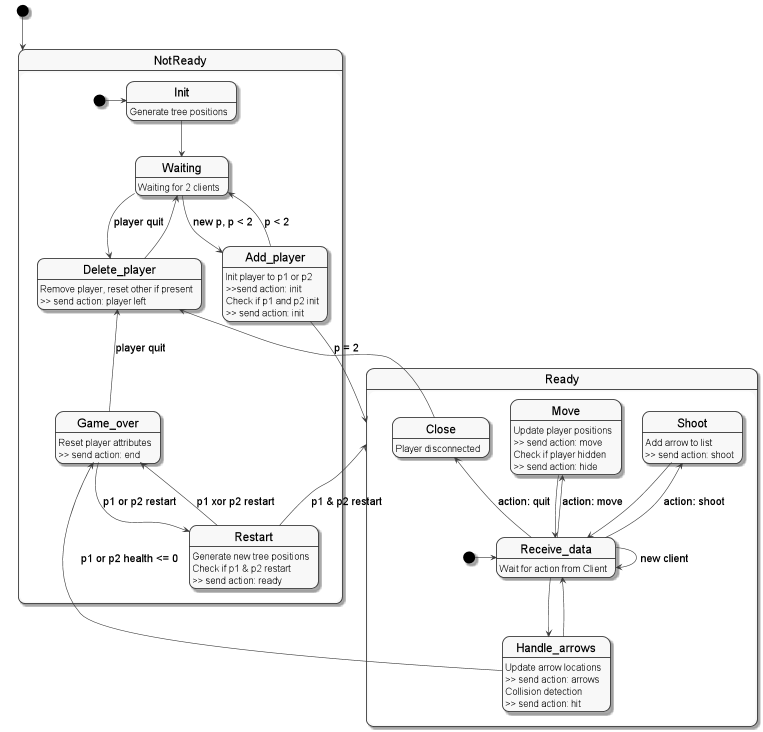

The diagram above was rendered by PlantUML. Its source (embedded in the PNG):
@startuml

skinparam monochrome true
skinparam StateFontSize 20
skinparam StateAttributeFontSize 16
skinparam ArrowFontSize 18

[*] --> NotReady

state NotReady {
  Init: Generate tree positions
  [*] -> Init

  Waiting: Waiting for 2 clients
  Init --> Waiting

  Add_player: Init player to p1 or p2 
  Add_player:   >>send action: init
  Add_player: Check if p1 and p2 init
  Add_player:   >> send action: init
  Waiting --> Add_player: new p, p < 2
  Add_player --> Waiting: p < 2
  Add_player --> Ready: p = 2

  Delete_player: Remove player, reset other if present
  Delete_player: >> send action: player left
  Waiting --> Delete_player: player quit
  Delete_player --> Waiting

  Game_over: Reset player attributes
  Game_over: >> send action: end
  Game_over --> Restart: p1 or p2 restart
  Game_over -u-> Delete_player: player quit

  Restart: Generate new tree positions
  Restart: Check if p1 & p2 restart
  Restart: >> send action: ready
  Restart -d-> Ready: p1 & p2 restart
  Restart --> Game_over: p1 xor p2 restart





}

state Ready {
    Receive_data: Wait for action from Client
    [*]-> Receive_data
    Receive_data --> Receive_data: new client

    Close: Player disconnected
    Receive_data -u-> Close: action: quit
    Close --> Delete_player

    Move: Update player positions
    Move: >> send action: move
    Move: Check if player hidden
    Move: >> send action: hide
    Receive_data -u-> Move: action: move
    Move -d-> Receive_data

    Shoot: Add arrow to list
    Shoot: >> send action: shoot
    Receive_data -u-> Shoot: action: shoot
    Shoot -d-> Receive_data

    Handle_arrows: Update arrow locations
    Handle_arrows: >> send action: arrows
    Handle_arrows: Collision detection
    Handle_arrows: >> send action: hit
    Receive_data -d-> Handle_arrows
    Handle_arrows -u-> Receive_data
    Handle_arrows --> Game_over: p1 or p2 health <= 0






}

@enduml